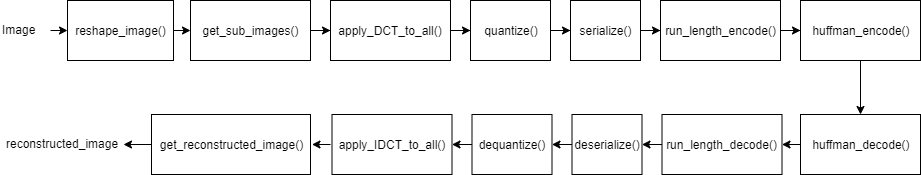

The diagram above was exported from draw.io. Its source (the exported page's mxGraphModel, read from the mxfile embedded in the PNG):
<mxGraphModel dx="1019" dy="511" grid="1" gridSize="10" guides="1" tooltips="1" connect="1" arrows="1" fold="1" page="1" pageScale="1" pageWidth="850" pageHeight="1100" math="0" shadow="0">
  <root>
    <mxCell id="0" />
    <mxCell id="1" parent="0" />
    <mxCell id="VeuUJxi8VPpNfpAqJkHr-1" value="Image&amp;nbsp;" style="text;html=1;resizable=0;points=[];autosize=1;align=left;verticalAlign=top;spacingTop=-4;direction=south;" vertex="1" parent="1">
      <mxGeometry y="136" width="50" height="20" as="geometry" />
    </mxCell>
    <mxCell id="VeuUJxi8VPpNfpAqJkHr-9" value="" style="edgeStyle=orthogonalEdgeStyle;rounded=0;orthogonalLoop=1;jettySize=auto;html=1;" edge="1" parent="1" source="VeuUJxi8VPpNfpAqJkHr-7" target="VeuUJxi8VPpNfpAqJkHr-8">
      <mxGeometry relative="1" as="geometry">
        <Array as="points">
          <mxPoint x="230" y="146" />
          <mxPoint x="230" y="146" />
        </Array>
      </mxGeometry>
    </mxCell>
    <mxCell id="VeuUJxi8VPpNfpAqJkHr-11" value="" style="edgeStyle=orthogonalEdgeStyle;rounded=0;orthogonalLoop=1;jettySize=auto;html=1;" edge="1" parent="1" source="VeuUJxi8VPpNfpAqJkHr-8">
      <mxGeometry relative="1" as="geometry">
        <mxPoint x="330" y="146" as="targetPoint" />
      </mxGeometry>
    </mxCell>
    <mxCell id="VeuUJxi8VPpNfpAqJkHr-8" value="get_sub_images()" style="rounded=0;whiteSpace=wrap;html=1;" vertex="1" parent="1">
      <mxGeometry x="190" y="116" width="120" height="60" as="geometry" />
    </mxCell>
    <mxCell id="VeuUJxi8VPpNfpAqJkHr-16" value="" style="edgeStyle=orthogonalEdgeStyle;rounded=0;orthogonalLoop=1;jettySize=auto;html=1;" edge="1" parent="1" source="VeuUJxi8VPpNfpAqJkHr-12" target="VeuUJxi8VPpNfpAqJkHr-15">
      <mxGeometry relative="1" as="geometry" />
    </mxCell>
    <mxCell id="VeuUJxi8VPpNfpAqJkHr-12" value="apply_DCT_to_all()" style="rounded=0;whiteSpace=wrap;html=1;" vertex="1" parent="1">
      <mxGeometry x="330" y="116" width="120" height="60" as="geometry" />
    </mxCell>
    <mxCell id="VeuUJxi8VPpNfpAqJkHr-18" value="" style="edgeStyle=orthogonalEdgeStyle;rounded=0;orthogonalLoop=1;jettySize=auto;html=1;" edge="1" parent="1" source="VeuUJxi8VPpNfpAqJkHr-15" target="VeuUJxi8VPpNfpAqJkHr-17">
      <mxGeometry relative="1" as="geometry" />
    </mxCell>
    <mxCell id="VeuUJxi8VPpNfpAqJkHr-15" value="quantize()" style="rounded=0;whiteSpace=wrap;html=1;" vertex="1" parent="1">
      <mxGeometry x="470" y="116" width="80" height="60" as="geometry" />
    </mxCell>
    <mxCell id="VeuUJxi8VPpNfpAqJkHr-20" value="" style="edgeStyle=orthogonalEdgeStyle;rounded=0;orthogonalLoop=1;jettySize=auto;html=1;" edge="1" parent="1" source="VeuUJxi8VPpNfpAqJkHr-17" target="VeuUJxi8VPpNfpAqJkHr-19">
      <mxGeometry relative="1" as="geometry" />
    </mxCell>
    <mxCell id="VeuUJxi8VPpNfpAqJkHr-17" value="serialize()" style="rounded=0;whiteSpace=wrap;html=1;" vertex="1" parent="1">
      <mxGeometry x="570" y="116" width="70" height="60" as="geometry" />
    </mxCell>
    <mxCell id="VeuUJxi8VPpNfpAqJkHr-22" value="" style="edgeStyle=orthogonalEdgeStyle;rounded=0;orthogonalLoop=1;jettySize=auto;html=1;" edge="1" parent="1" source="VeuUJxi8VPpNfpAqJkHr-19">
      <mxGeometry relative="1" as="geometry">
        <mxPoint x="800" y="146" as="targetPoint" />
      </mxGeometry>
    </mxCell>
    <mxCell id="VeuUJxi8VPpNfpAqJkHr-19" value="run_length_encode()" style="rounded=0;whiteSpace=wrap;html=1;" vertex="1" parent="1">
      <mxGeometry x="660" y="116" width="120" height="60" as="geometry" />
    </mxCell>
    <mxCell id="VeuUJxi8VPpNfpAqJkHr-58" value="" style="edgeStyle=orthogonalEdgeStyle;rounded=0;orthogonalLoop=1;jettySize=auto;html=1;" edge="1" parent="1" source="VeuUJxi8VPpNfpAqJkHr-21" target="VeuUJxi8VPpNfpAqJkHr-55">
      <mxGeometry relative="1" as="geometry" />
    </mxCell>
    <mxCell id="VeuUJxi8VPpNfpAqJkHr-21" value="huffman_encode()" style="rounded=0;whiteSpace=wrap;html=1;" vertex="1" parent="1">
      <mxGeometry x="800" y="116" width="120" height="60" as="geometry" />
    </mxCell>
    <mxCell id="VeuUJxi8VPpNfpAqJkHr-7" value="reshape_image()" style="rounded=0;whiteSpace=wrap;html=1;" vertex="1" parent="1">
      <mxGeometry x="67" y="116" width="106" height="60" as="geometry" />
    </mxCell>
    <mxCell id="VeuUJxi8VPpNfpAqJkHr-44" value="get_reconstructed_image()" style="rounded=0;whiteSpace=wrap;html=1;" vertex="1" parent="1">
      <mxGeometry x="151" y="230" width="159" height="60" as="geometry" />
    </mxCell>
    <mxCell id="VeuUJxi8VPpNfpAqJkHr-48" value="apply_IDCT_to_all()" style="rounded=0;whiteSpace=wrap;html=1;" vertex="1" parent="1">
      <mxGeometry x="331.5" y="230" width="120" height="60" as="geometry" />
    </mxCell>
    <mxCell id="VeuUJxi8VPpNfpAqJkHr-50" value="dequantize()" style="rounded=0;whiteSpace=wrap;html=1;" vertex="1" parent="1">
      <mxGeometry x="471.5" y="230" width="80" height="60" as="geometry" />
    </mxCell>
    <mxCell id="VeuUJxi8VPpNfpAqJkHr-52" value="deserialize()" style="rounded=0;whiteSpace=wrap;html=1;" vertex="1" parent="1">
      <mxGeometry x="571.5" y="230" width="70" height="60" as="geometry" />
    </mxCell>
    <mxCell id="VeuUJxi8VPpNfpAqJkHr-54" value="run_length_decode()" style="rounded=0;whiteSpace=wrap;html=1;" vertex="1" parent="1">
      <mxGeometry x="661.5" y="230" width="120" height="60" as="geometry" />
    </mxCell>
    <mxCell id="VeuUJxi8VPpNfpAqJkHr-55" value="huffman_decode()" style="rounded=0;whiteSpace=wrap;html=1;" vertex="1" parent="1">
      <mxGeometry x="800" y="230" width="120" height="60" as="geometry" />
    </mxCell>
    <mxCell id="VeuUJxi8VPpNfpAqJkHr-72" value="" style="edgeStyle=orthogonalEdgeStyle;rounded=0;orthogonalLoop=1;jettySize=auto;html=1;" edge="1" parent="1">
      <mxGeometry relative="1" as="geometry">
        <mxPoint x="151" y="260" as="sourcePoint" />
        <mxPoint x="122.5" y="260" as="targetPoint" />
      </mxGeometry>
    </mxCell>
    <mxCell id="VeuUJxi8VPpNfpAqJkHr-65" value="" style="endArrow=classic;html=1;entryX=1;entryY=0.5;entryDx=0;entryDy=0;" edge="1" parent="1">
      <mxGeometry width="50" height="50" relative="1" as="geometry">
        <mxPoint x="330" y="260" as="sourcePoint" />
        <mxPoint x="311.5" y="260" as="targetPoint" />
      </mxGeometry>
    </mxCell>
    <mxCell id="VeuUJxi8VPpNfpAqJkHr-66" value="" style="endArrow=classic;html=1;exitX=0;exitY=0.5;exitDx=0;exitDy=0;entryX=1;entryY=0.5;entryDx=0;entryDy=0;" edge="1" parent="1" source="VeuUJxi8VPpNfpAqJkHr-50" target="VeuUJxi8VPpNfpAqJkHr-48">
      <mxGeometry width="50" height="50" relative="1" as="geometry">
        <mxPoint x="151.5" y="290" as="sourcePoint" />
        <mxPoint x="134.5" y="290" as="targetPoint" />
      </mxGeometry>
    </mxCell>
    <mxCell id="VeuUJxi8VPpNfpAqJkHr-67" value="" style="endArrow=classic;html=1;exitX=0;exitY=0.5;exitDx=0;exitDy=0;entryX=1;entryY=0.5;entryDx=0;entryDy=0;" edge="1" parent="1" source="VeuUJxi8VPpNfpAqJkHr-52" target="VeuUJxi8VPpNfpAqJkHr-50">
      <mxGeometry width="50" height="50" relative="1" as="geometry">
        <mxPoint x="161.5" y="300" as="sourcePoint" />
        <mxPoint x="144.5" y="300" as="targetPoint" />
      </mxGeometry>
    </mxCell>
    <mxCell id="VeuUJxi8VPpNfpAqJkHr-68" value="" style="endArrow=classic;html=1;entryX=1;entryY=0.5;entryDx=0;entryDy=0;" edge="1" parent="1" source="VeuUJxi8VPpNfpAqJkHr-54" target="VeuUJxi8VPpNfpAqJkHr-52">
      <mxGeometry width="50" height="50" relative="1" as="geometry">
        <mxPoint x="171.5" y="310" as="sourcePoint" />
        <mxPoint x="154.5" y="310" as="targetPoint" />
      </mxGeometry>
    </mxCell>
    <mxCell id="VeuUJxi8VPpNfpAqJkHr-69" value="" style="endArrow=classic;html=1;exitX=0;exitY=0.5;exitDx=0;exitDy=0;entryX=1;entryY=0.5;entryDx=0;entryDy=0;" edge="1" parent="1" source="VeuUJxi8VPpNfpAqJkHr-55" target="VeuUJxi8VPpNfpAqJkHr-54">
      <mxGeometry width="50" height="50" relative="1" as="geometry">
        <mxPoint x="181.5" y="320" as="sourcePoint" />
        <mxPoint x="164.5" y="320" as="targetPoint" />
      </mxGeometry>
    </mxCell>
    <mxCell id="VeuUJxi8VPpNfpAqJkHr-73" value="reconstructed_image" style="text;html=1;resizable=0;points=[];autosize=1;align=left;verticalAlign=top;spacingTop=-4;" vertex="1" parent="1">
      <mxGeometry x="4" y="250" width="130" height="20" as="geometry" />
    </mxCell>
    <mxCell id="VeuUJxi8VPpNfpAqJkHr-78" value="" style="endArrow=classic;html=1;entryX=0;entryY=0.5;entryDx=0;entryDy=0;" edge="1" parent="1" source="VeuUJxi8VPpNfpAqJkHr-1" target="VeuUJxi8VPpNfpAqJkHr-7">
      <mxGeometry width="50" height="50" relative="1" as="geometry">
        <mxPoint x="50" y="136" as="sourcePoint" />
        <mxPoint x="60" y="310" as="targetPoint" />
      </mxGeometry>
    </mxCell>
  </root>
</mxGraphModel>